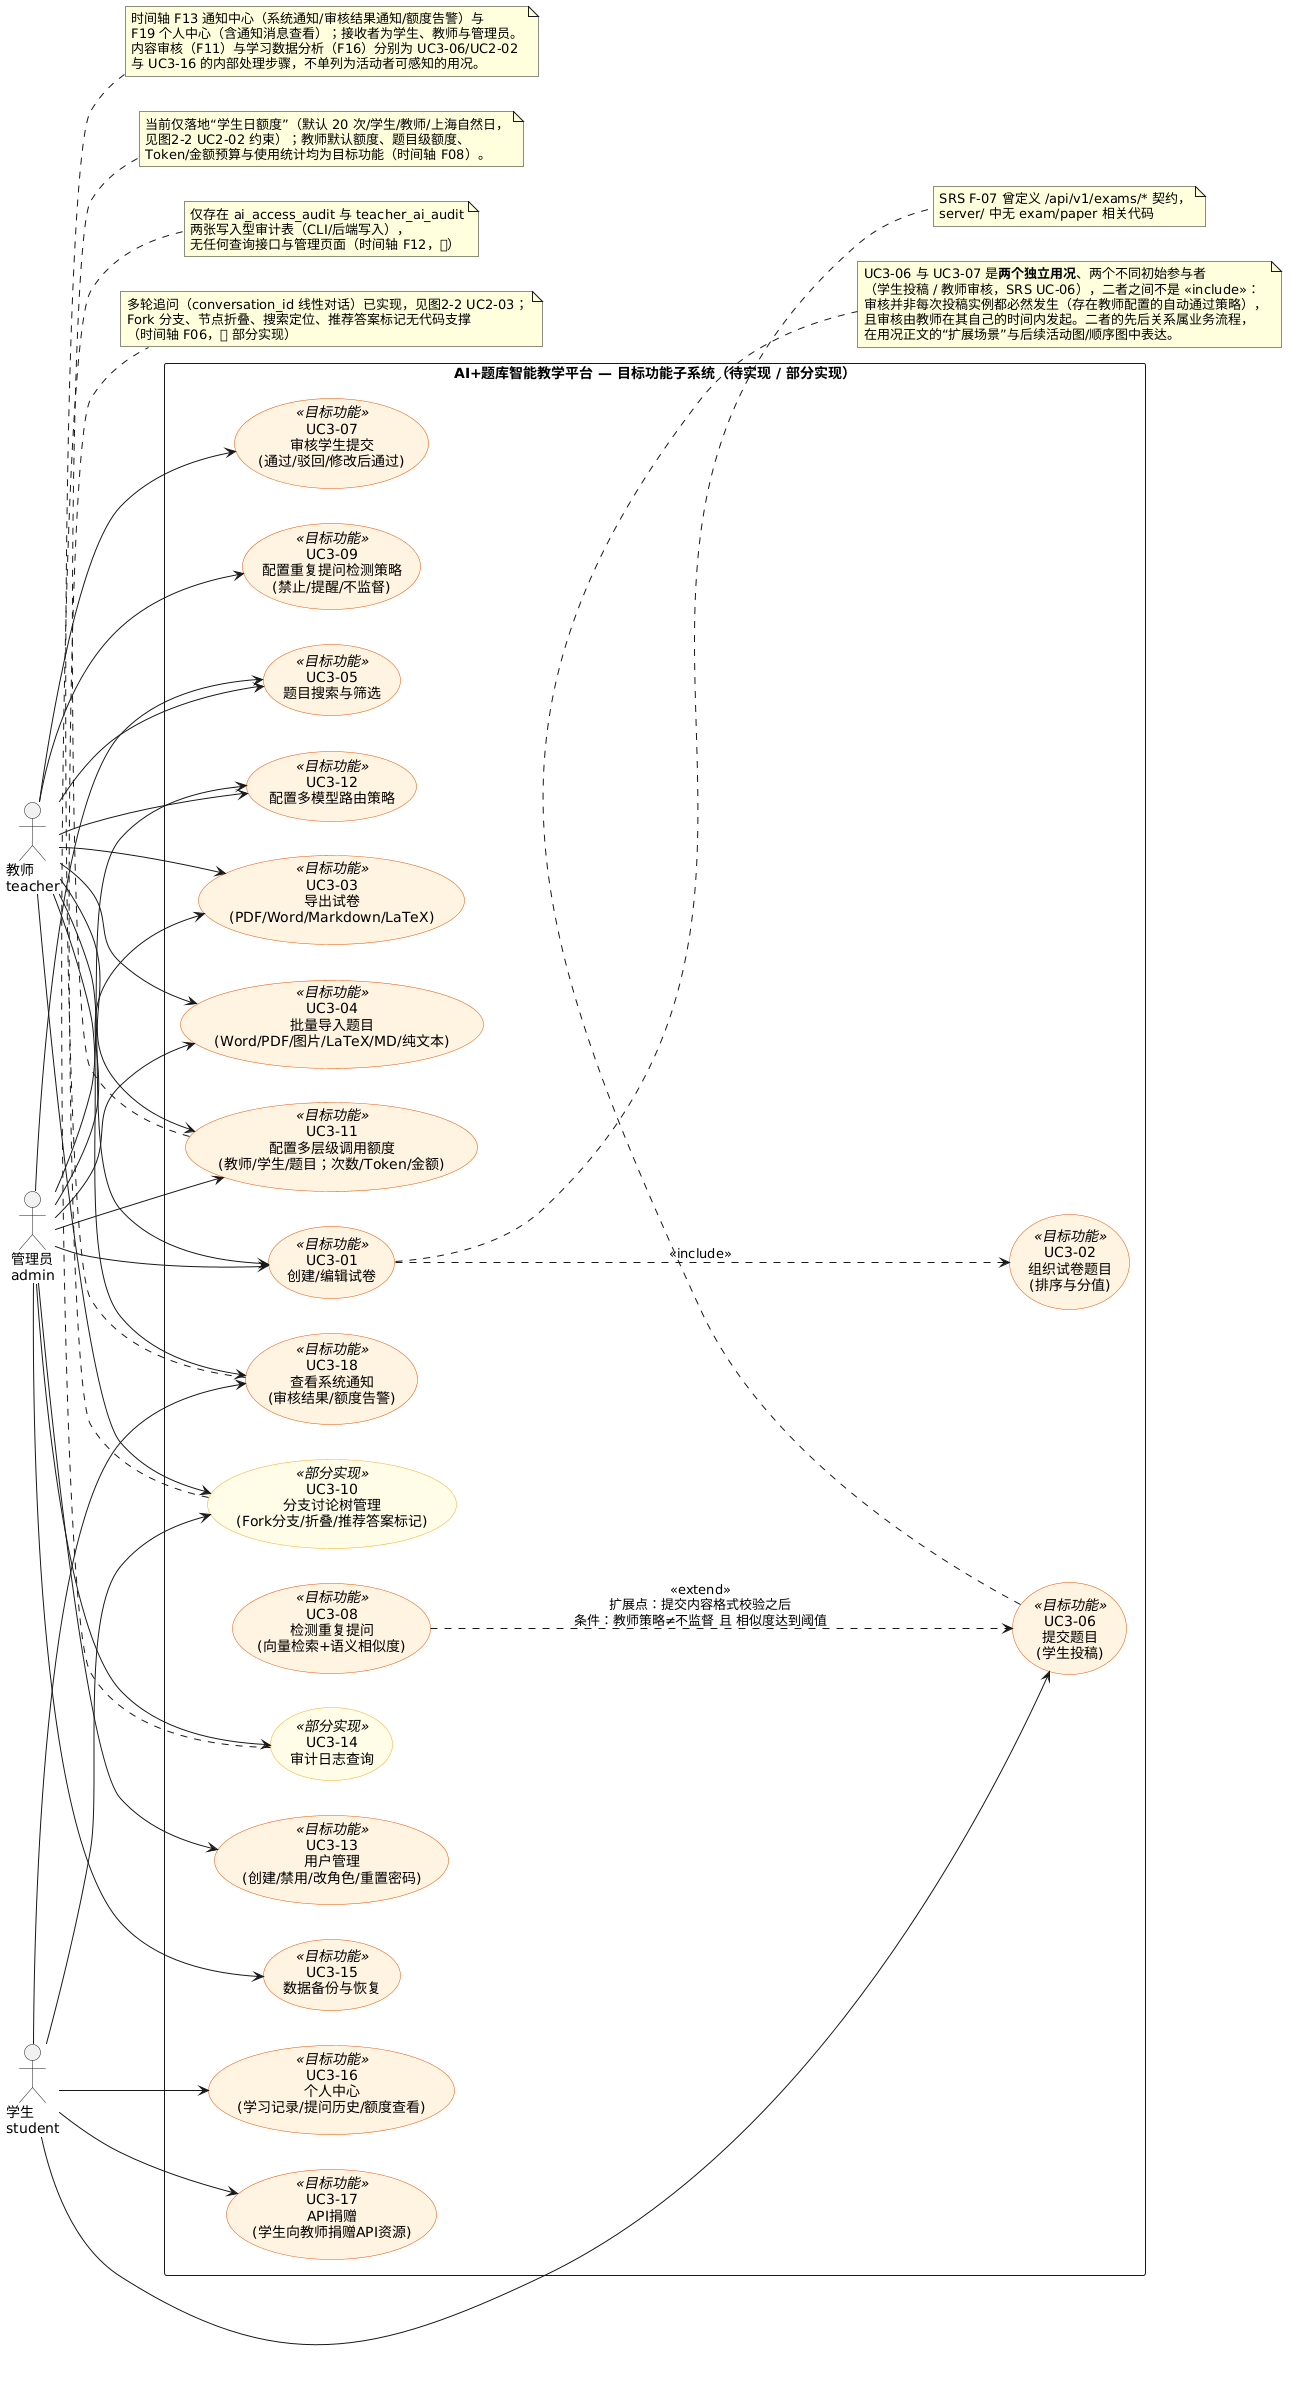

The diagram above was rendered by PlantUML. Its source (embedded in the PNG):
@startuml
' AI+题库智能教学平台 — 图2-3 用况图3：目标功能子系统（需求有描述、当前仓库无代码支撑）
' 依据：docs/软件需求说明书.md（用况概览 UC-02/UC-03/UC-06/UC-07/UC-08/UC-09/UC-10、F-05~F-17）、
'       docs/AI题库项目整体预期功能说明书.md、docs/项目开发时间轴.md §3（F03/F04/F06/F08~F19 功能清单）
' 说明：以下用况均未在 server/web/ai-service 中实现（⬜ 目标功能）或仅有部分数据结构（🟡 部分实现）。
' 课程依据（第3讲 §4）：主题矩形标识子系统名；«include» 由基础用况指向被包含用况；
'   «extend» 由扩展用况指向被扩展用况，并在箭头上标明扩展点与扩展条件；用况统一编号。
left to right direction
skinparam shadowing false
skinparam packageStyle rectangle
skinparam usecase {
  BackgroundColor<<目标功能>> #FFF3E0
  BorderColor<<目标功能>> #E65100
  BackgroundColor<<部分实现>> #FFFDE7
  BorderColor<<部分实现>> #F9A825
}

actor "教师\nteacher" as Teacher
actor "管理员\nadmin" as Admin
actor "学生\nstudent" as Student

rectangle "AI+题库智能教学平台 — 目标功能子系统（待实现 / 部分实现）" {
  ' 声明顺序按“主要参与者分组”排列（教师+管理员 → 管理员 → 三者共有 → 学生），
  ' 以减少 left-to-right 布局下关联线的成束交叉（排版要求：连线清晰、不拥挤）。
  usecase "UC3-01\n创建/编辑试卷" as UCExam <<目标功能>>
  usecase "UC3-02\n组织试卷题目\n(排序与分值)" as UCPaperQ <<目标功能>>
  usecase "UC3-03\n导出试卷\n(PDF/Word/Markdown/LaTeX)" as UCExport <<目标功能>>
  usecase "UC3-04\n批量导入题目\n(Word/PDF/图片/LaTeX/MD/纯文本)" as UCImport <<目标功能>>
  usecase "UC3-05\n题目搜索与筛选" as UCSearch <<目标功能>>
  usecase "UC3-07\n审核学生提交\n(通过/驳回/修改后通过)" as UCReviewQ <<目标功能>>
  usecase "UC3-09\n配置重复提问检测策略\n(禁止/提醒/不监督)" as UCDupPolicy <<目标功能>>
  usecase "UC3-11\n配置多层级调用额度\n(教师/学生/题目；次数/Token/金额)" as UCQuota <<目标功能>>
  usecase "UC3-12\n配置多模型路由策略" as UCRouter <<目标功能>>
  usecase "UC3-13\n用户管理\n(创建/禁用/改角色/重置密码)" as UCUserMgmt <<目标功能>>
  usecase "UC3-14\n审计日志查询" as UCAudit <<部分实现>>
  usecase "UC3-15\n数据备份与恢复" as UCBackup <<目标功能>>
  usecase "UC3-10\n分支讨论树管理\n(Fork分支/折叠/推荐答案标记)" as UCFork <<部分实现>>
  usecase "UC3-18\n查看系统通知\n(审核结果/额度告警)" as UCNotify <<目标功能>>
  usecase "UC3-06\n提交题目\n(学生投稿)" as UCSubmitQ <<目标功能>>
  usecase "UC3-08\n检测重复提问\n(向量检索+语义相似度)" as UCDup <<目标功能>>
  usecase "UC3-16\n个人中心\n(学习记录/提问历史/额度查看)" as UCProfile <<目标功能>>
  usecase "UC3-17\nAPI捐赠\n(学生向教师捐赠API资源)" as UCDonate <<目标功能>>
}

Teacher --> UCExam
Teacher --> UCExport
Teacher --> UCImport
Teacher --> UCSearch
Teacher --> UCReviewQ
Teacher --> UCDupPolicy
Teacher --> UCQuota
Teacher --> UCRouter
Teacher --> UCFork
Admin --> UCExam
Admin --> UCExport
Admin --> UCImport
Admin --> UCSearch
Admin --> UCQuota
Admin --> UCRouter
Admin --> UCUserMgmt
Admin --> UCAudit
Admin --> UCBackup
Student --> UCSubmitQ
Student --> UCFork
Student --> UCProfile
Student --> UCDonate
Student --> UCNotify
Teacher --> UCNotify

UCExam ..> UCPaperQ : <<include>>
UCDup ..> UCSubmitQ : <<extend>>\n扩展点：提交内容格式校验之后\n条件：教师策略≠不监督 且 相似度达到阈值

note bottom of UCSubmitQ
  UC3-06 与 UC3-07 是**两个独立用况**、两个不同初始参与者
  （学生投稿 / 教师审核，SRS UC-06），二者之间不是 «include»：
  审核并非每次投稿实例都必然发生（存在教师配置的自动通过策略），
  且审核由教师在其自己的时间内发起。二者的先后关系属业务流程，
  在用况正文的“扩展场景”与后续活动图/顺序图中表达。
end note

note bottom of UCFork
  多轮追问（conversation_id 线性对话）已实现，见图2-2 UC2-03；
  Fork 分支、节点折叠、搜索定位、推荐答案标记无代码支撑
  （时间轴 F06，🟡 部分实现）
end note

note bottom of UCAudit
  仅存在 ai_access_audit 与 teacher_ai_audit
  两张写入型审计表（CLI/后端写入），
  无任何查询接口与管理页面（时间轴 F12，🟡）
end note

note right of UCExam
  SRS F-07 曾定义 /api/v1/exams/* 契约，
  server/ 中无 exam/paper 相关代码
end note

note bottom of UCQuota
  当前仅落地“学生日额度”（默认 20 次/学生/教师/上海自然日，
  见图2-2 UC2-02 约束）；教师默认额度、题目级额度、
  Token/金额预算与使用统计均为目标功能（时间轴 F08）。
end note

note bottom of UCNotify
  时间轴 F13 通知中心（系统通知/审核结果通知/额度告警）与
  F19 个人中心（含通知消息查看）；接收者为学生、教师与管理员。
  内容审核（F11）与学习数据分析（F16）分别为 UC3-06/UC2-02
  与 UC3-16 的内部处理步骤，不单列为活动者可感知的用况。
end note
@enduml